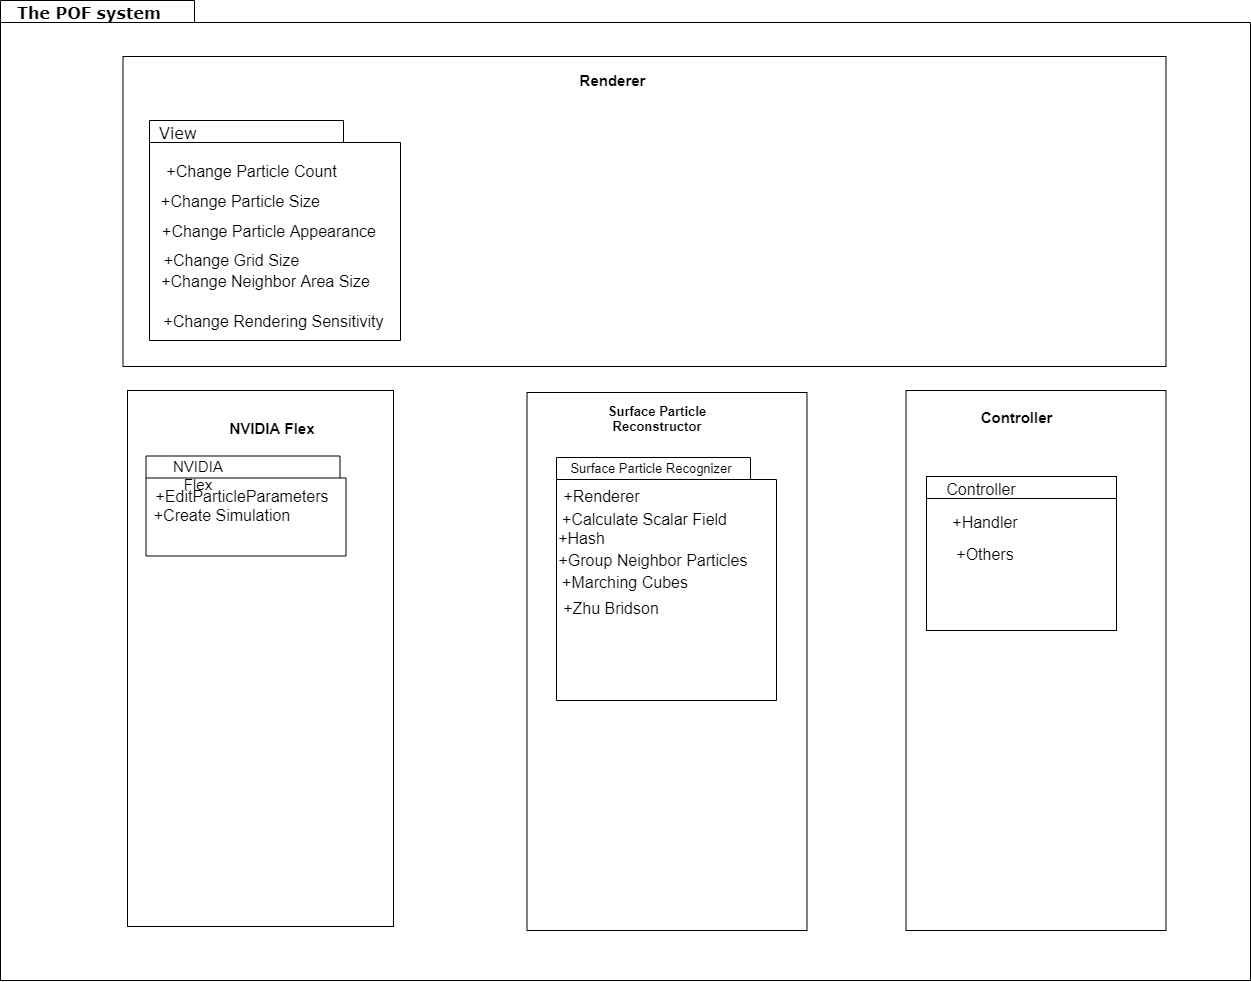

The diagram above was exported from draw.io. Its source (the exported page's mxGraphModel, read from the mxfile embedded in the PNG):
<mxGraphModel dx="2834" dy="1019" grid="1" gridSize="10" guides="1" tooltips="1" connect="1" arrows="1" fold="1" page="1" pageScale="1" pageWidth="827" pageHeight="1169" background="#ffffff" math="0" shadow="0">
  <root>
    <mxCell id="0" />
    <mxCell id="1" parent="0" />
    <mxCell id="6e0c8c40b5770093-72" value="" style="shape=folder;fontStyle=1;spacingTop=10;tabWidth=194;tabHeight=22;tabPosition=left;html=1;rounded=0;shadow=0;comic=0;labelBackgroundColor=none;strokeWidth=1;fillColor=none;fontFamily=Verdana;fontSize=10;align=center;" parent="1" vertex="1">
      <mxGeometry x="-690" y="280" width="1250" height="980" as="geometry" />
    </mxCell>
    <mxCell id="6e0c8c40b5770093-73" value="&lt;b style=&quot;font-size: 16px;&quot;&gt;&lt;font style=&quot;font-size: 16px;&quot;&gt;The POF system&lt;/font&gt;&lt;/b&gt;" style="text;html=1;align=left;verticalAlign=top;spacingTop=-4;fontSize=16;fontFamily=Verdana" parent="1" vertex="1">
      <mxGeometry x="-675" y="280" width="130" height="20" as="geometry" />
    </mxCell>
    <mxCell id="aii3zlY63jjv9khDvIEK-2" value="" style="rounded=0;whiteSpace=wrap;html=1;" vertex="1" parent="1">
      <mxGeometry x="-563" y="670" width="266" height="536" as="geometry" />
    </mxCell>
    <mxCell id="aii3zlY63jjv9khDvIEK-4" value="NVIDIA Flex" style="text;html=1;strokeColor=none;fillColor=none;align=center;verticalAlign=middle;whiteSpace=wrap;rounded=0;strokeWidth=1;fontSize=15;fontStyle=1" vertex="1" parent="1">
      <mxGeometry x="-474.5" y="698" width="110" height="20" as="geometry" />
    </mxCell>
    <mxCell id="aii3zlY63jjv9khDvIEK-5" value="" style="rounded=0;whiteSpace=wrap;html=1;" vertex="1" parent="1">
      <mxGeometry x="-567.5" y="336" width="1043" height="310" as="geometry" />
    </mxCell>
    <mxCell id="aii3zlY63jjv9khDvIEK-6" value="Renderer" style="text;html=1;strokeColor=none;fillColor=none;align=center;verticalAlign=middle;whiteSpace=wrap;rounded=0;fontSize=15;fontStyle=1" vertex="1" parent="1">
      <mxGeometry x="-164.5" y="350" width="171" height="20" as="geometry" />
    </mxCell>
    <mxCell id="aii3zlY63jjv9khDvIEK-8" value="" style="rounded=0;whiteSpace=wrap;html=1;" vertex="1" parent="1">
      <mxGeometry x="215.5" y="670" width="260" height="540" as="geometry" />
    </mxCell>
    <mxCell id="aii3zlY63jjv9khDvIEK-9" value="" style="rounded=0;whiteSpace=wrap;html=1;" vertex="1" parent="1">
      <mxGeometry x="-163.5" y="672" width="280" height="538" as="geometry" />
    </mxCell>
    <mxCell id="aii3zlY63jjv9khDvIEK-10" value="Controller" style="text;html=1;strokeColor=none;fillColor=none;align=center;verticalAlign=middle;whiteSpace=wrap;rounded=0;fontSize=15;fontStyle=1" vertex="1" parent="1">
      <mxGeometry x="240.5" y="687" width="171" height="20" as="geometry" />
    </mxCell>
    <mxCell id="aii3zlY63jjv9khDvIEK-11" value="Surface Particle &lt;br&gt;Reconstructor" style="text;html=1;strokeColor=none;fillColor=none;align=center;verticalAlign=middle;whiteSpace=wrap;rounded=0;fontSize=13;fontStyle=1" vertex="1" parent="1">
      <mxGeometry x="-140.5" y="681.5" width="212" height="33" as="geometry" />
    </mxCell>
    <mxCell id="aii3zlY63jjv9khDvIEK-76" value="" style="shape=folder;fontStyle=1;spacingTop=10;tabWidth=194;tabHeight=22;tabPosition=left;html=1;rounded=0;shadow=0;comic=0;labelBackgroundColor=none;strokeWidth=1;fillColor=none;fontFamily=Verdana;fontSize=10;align=center;" vertex="1" parent="1">
      <mxGeometry x="-544.5" y="735.5" width="200" height="100" as="geometry" />
    </mxCell>
    <mxCell id="aii3zlY63jjv9khDvIEK-77" value="NVIDIA Flex" style="text;html=1;strokeColor=none;fillColor=none;align=center;verticalAlign=middle;whiteSpace=wrap;rounded=0;strokeWidth=1;fontSize=15;fontStyle=0" vertex="1" parent="1">
      <mxGeometry x="-544.5" y="735.5" width="104" height="20" as="geometry" />
    </mxCell>
    <mxCell id="aii3zlY63jjv9khDvIEK-78" value="+EditParticleParameters&lt;br&gt;" style="text;html=1;strokeColor=none;fillColor=none;align=center;verticalAlign=middle;whiteSpace=wrap;rounded=0;fontSize=16;" vertex="1" parent="1">
      <mxGeometry x="-544.5" y="765.5" width="190" height="21" as="geometry" />
    </mxCell>
    <mxCell id="aii3zlY63jjv9khDvIEK-79" value="" style="shape=folder;fontStyle=1;spacingTop=10;tabWidth=194;tabHeight=22;tabPosition=left;html=1;rounded=0;shadow=0;comic=0;labelBackgroundColor=none;strokeWidth=1;fillColor=none;fontFamily=Verdana;fontSize=10;align=center;" vertex="1" parent="1">
      <mxGeometry x="-134" y="737" width="220" height="243" as="geometry" />
    </mxCell>
    <mxCell id="aii3zlY63jjv9khDvIEK-80" value="&lt;font style=&quot;font-size: 13px&quot;&gt;Surface Particle&amp;nbsp;Recognizer&lt;/font&gt;" style="text;html=1;strokeColor=none;fillColor=none;align=center;verticalAlign=middle;whiteSpace=wrap;rounded=0;strokeWidth=1;fontSize=15;fontStyle=0" vertex="1" parent="1">
      <mxGeometry x="-134.5" y="729.5" width="190" height="36" as="geometry" />
    </mxCell>
    <mxCell id="aii3zlY63jjv9khDvIEK-81" value="+Renderer" style="text;html=1;strokeColor=none;fillColor=none;align=center;verticalAlign=middle;whiteSpace=wrap;rounded=0;fontSize=16;" vertex="1" parent="1">
      <mxGeometry x="-164.5" y="763" width="151" height="26" as="geometry" />
    </mxCell>
    <mxCell id="aii3zlY63jjv9khDvIEK-85" value="+Create Simulation" style="text;html=1;strokeColor=none;fillColor=none;align=center;verticalAlign=middle;whiteSpace=wrap;rounded=0;fontSize=16;" vertex="1" parent="1">
      <mxGeometry x="-544.5" y="783.5" width="150" height="21" as="geometry" />
    </mxCell>
    <mxCell id="aii3zlY63jjv9khDvIEK-86" value="+Calculate Scalar Field" style="text;html=1;strokeColor=none;fillColor=none;align=center;verticalAlign=middle;whiteSpace=wrap;rounded=0;fontSize=16;" vertex="1" parent="1">
      <mxGeometry x="-131" y="785.5" width="171" height="26" as="geometry" />
    </mxCell>
    <mxCell id="aii3zlY63jjv9khDvIEK-87" value="Controller" style="text;html=1;strokeColor=none;fillColor=none;align=center;verticalAlign=middle;whiteSpace=wrap;rounded=0;fontSize=16;" vertex="1" parent="1">
      <mxGeometry x="215.5" y="755.5" width="150" height="26" as="geometry" />
    </mxCell>
    <mxCell id="aii3zlY63jjv9khDvIEK-88" value="+Hash" style="text;html=1;strokeColor=none;fillColor=none;align=center;verticalAlign=middle;whiteSpace=wrap;rounded=0;fontSize=16;" vertex="1" parent="1">
      <mxGeometry x="-194.5" y="804.5" width="171" height="26" as="geometry" />
    </mxCell>
    <mxCell id="aii3zlY63jjv9khDvIEK-89" value="+Group Neighbor Particles" style="text;html=1;strokeColor=none;fillColor=none;align=center;verticalAlign=middle;whiteSpace=wrap;rounded=0;fontSize=16;" vertex="1" parent="1">
      <mxGeometry x="-134" y="826" width="192" height="26" as="geometry" />
    </mxCell>
    <mxCell id="aii3zlY63jjv9khDvIEK-90" value="+Marching Cubes" style="text;html=1;strokeColor=none;fillColor=none;align=center;verticalAlign=middle;whiteSpace=wrap;rounded=0;fontSize=16;" vertex="1" parent="1">
      <mxGeometry x="-170" y="848.5" width="210" height="26" as="geometry" />
    </mxCell>
    <mxCell id="aii3zlY63jjv9khDvIEK-91" value="" style="shape=folder;fontStyle=1;spacingTop=10;tabWidth=194;tabHeight=22;tabPosition=left;html=1;rounded=0;shadow=0;comic=0;labelBackgroundColor=none;strokeWidth=1;fillColor=none;fontFamily=Verdana;fontSize=10;align=center;" vertex="1" parent="1">
      <mxGeometry x="236" y="756" width="190" height="154" as="geometry" />
    </mxCell>
    <mxCell id="aii3zlY63jjv9khDvIEK-92" value="+Handler" style="text;html=1;strokeColor=none;fillColor=none;align=center;verticalAlign=middle;whiteSpace=wrap;rounded=0;fontSize=16;" vertex="1" parent="1">
      <mxGeometry x="245.5" y="789" width="100" height="26" as="geometry" />
    </mxCell>
    <mxCell id="aii3zlY63jjv9khDvIEK-93" value="+Others" style="text;html=1;strokeColor=none;fillColor=none;align=center;verticalAlign=middle;whiteSpace=wrap;rounded=0;fontSize=16;" vertex="1" parent="1">
      <mxGeometry x="245.5" y="820" width="100" height="26" as="geometry" />
    </mxCell>
    <mxCell id="aii3zlY63jjv9khDvIEK-94" value="" style="shape=folder;fontStyle=1;spacingTop=10;tabWidth=194;tabHeight=22;tabPosition=left;html=1;rounded=0;shadow=0;comic=0;labelBackgroundColor=none;strokeWidth=1;fillColor=none;fontFamily=Verdana;fontSize=10;align=center;" vertex="1" parent="1">
      <mxGeometry x="-541" y="400" width="251" height="220" as="geometry" />
    </mxCell>
    <mxCell id="aii3zlY63jjv9khDvIEK-95" value="&lt;span style=&quot;font-size: 16px&quot;&gt;&lt;font style=&quot;font-size: 16px&quot;&gt;View&lt;/font&gt;&lt;/span&gt;" style="text;html=1;align=left;verticalAlign=top;spacingTop=-4;fontSize=16;fontFamily=Verdana;fontStyle=0" vertex="1" parent="1">
      <mxGeometry x="-533.5" y="400" width="130" height="20" as="geometry" />
    </mxCell>
    <mxCell id="aii3zlY63jjv9khDvIEK-96" value="+Change Particle Count" style="text;html=1;strokeColor=none;fillColor=none;align=center;verticalAlign=middle;whiteSpace=wrap;rounded=0;fontSize=16;" vertex="1" parent="1">
      <mxGeometry x="-533.5" y="440" width="189" height="21" as="geometry" />
    </mxCell>
    <mxCell id="aii3zlY63jjv9khDvIEK-97" value="+Change Particle Size" style="text;html=1;strokeColor=none;fillColor=none;align=center;verticalAlign=middle;whiteSpace=wrap;rounded=0;fontSize=16;" vertex="1" parent="1">
      <mxGeometry x="-544.5" y="470" width="189" height="21" as="geometry" />
    </mxCell>
    <mxCell id="aii3zlY63jjv9khDvIEK-98" value="+Change Particle Appearance" style="text;html=1;strokeColor=none;fillColor=none;align=center;verticalAlign=middle;whiteSpace=wrap;rounded=0;fontSize=16;" vertex="1" parent="1">
      <mxGeometry x="-543" y="500" width="244" height="21" as="geometry" />
    </mxCell>
    <mxCell id="aii3zlY63jjv9khDvIEK-99" value="+Change Grid Size" style="text;html=1;strokeColor=none;fillColor=none;align=center;verticalAlign=middle;whiteSpace=wrap;rounded=0;fontSize=16;" vertex="1" parent="1">
      <mxGeometry x="-545" y="529" width="171" height="21" as="geometry" />
    </mxCell>
    <mxCell id="aii3zlY63jjv9khDvIEK-100" value="+Change Neighbor Area Size" style="text;html=1;strokeColor=none;fillColor=none;align=center;verticalAlign=middle;whiteSpace=wrap;rounded=0;fontSize=16;" vertex="1" parent="1">
      <mxGeometry x="-533.5" y="550" width="215" height="21" as="geometry" />
    </mxCell>
    <mxCell id="aii3zlY63jjv9khDvIEK-101" value="+Change Rendering Sensitivity" style="text;html=1;strokeColor=none;fillColor=none;align=center;verticalAlign=middle;whiteSpace=wrap;rounded=0;fontSize=16;" vertex="1" parent="1">
      <mxGeometry x="-541" y="590" width="249" height="21" as="geometry" />
    </mxCell>
    <mxCell id="aii3zlY63jjv9khDvIEK-103" value="+Zhu Bridson" style="text;html=1;strokeColor=none;fillColor=none;align=center;verticalAlign=middle;whiteSpace=wrap;rounded=0;fontSize=16;" vertex="1" parent="1">
      <mxGeometry x="-184" y="874.5" width="210" height="26" as="geometry" />
    </mxCell>
  </root>
</mxGraphModel>